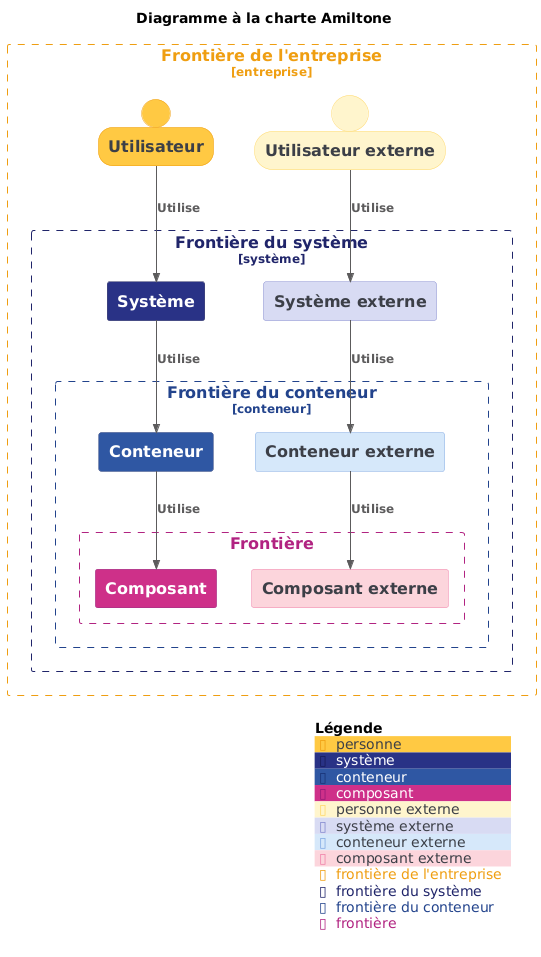

The diagram above was rendered by PlantUML. Its source (embedded in the PNG):
@startuml
!theme C4_amiltone from https://raw.githubusercontent.com/Amiltone/C4-PlantUML-Themes/main/palettes
!theme C4Language_french from https://raw.githubusercontent.com/plantuml-stdlib/C4-PlantUML/master/themes
!include https://raw.githubusercontent.com/plantuml-stdlib/C4-PlantUML/master/C4_Component.puml

SHOW_PERSON_OUTLINE()

title Diagramme à la charte Amiltone

Enterprise_Boundary(eb, "Frontière de l'entreprise") {
    Person(person1, "Utilisateur")
    Person_Ext(person2, "Utilisateur externe")
    System_Boundary(sb, "Frontière du système") {
        System(sys1, "Système")
        System_Ext(sys2, "Système externe")
        Container_Boundary(cb, "Frontière du conteneur") {
            Container(cont1, "Conteneur")
            Container_Ext(cont2, "Conteneur externe")
            Boundary(b, "Frontière") {
                Component(comp1, "Composant")
                Component_Ext(comp2, "Composant externe")
            }
        }
    }
}

Rel(person1, sys1, "Utilise")
Rel(sys1, cont1, "Utilise")
Rel(cont1, comp1, "Utilise")
Rel(person2, sys2, "Utilise")
Rel(sys2, cont2, "Utilise")
Rel(cont2, comp2, "Utilise")

SHOW_LEGEND()
@enduml